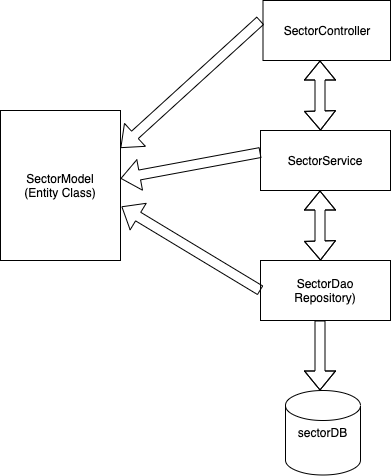

The diagram above was exported from draw.io. Its source (the exported page's mxGraphModel, read from the mxfile embedded in the PNG):
<mxGraphModel dx="786" dy="523" grid="1" gridSize="10" guides="1" tooltips="1" connect="1" arrows="1" fold="1" page="1" pageScale="1" pageWidth="827" pageHeight="1169" math="0" shadow="0">
  <root>
    <mxCell id="0" />
    <mxCell id="1" parent="0" />
    <mxCell id="9FeYQze6PH3xtO7-t6u0-13" value="SectorController" style="rounded=0;whiteSpace=wrap;html=1;" parent="1" vertex="1">
      <mxGeometry x="322.5" y="190" width="127.5" height="60" as="geometry" />
    </mxCell>
    <mxCell id="9FeYQze6PH3xtO7-t6u0-14" value="SectorDao&lt;br&gt;Repository)" style="rounded=0;whiteSpace=wrap;html=1;" parent="1" vertex="1">
      <mxGeometry x="320" y="450" width="130" height="60" as="geometry" />
    </mxCell>
    <mxCell id="9FeYQze6PH3xtO7-t6u0-15" value="sectorDB" style="shape=cylinder2;whiteSpace=wrap;html=1;boundedLbl=1;backgroundOutline=1;size=15;" parent="1" vertex="1">
      <mxGeometry x="345" y="580" width="75" height="84.5" as="geometry" />
    </mxCell>
    <mxCell id="9FeYQze6PH3xtO7-t6u0-16" value="SectorService" style="rounded=0;whiteSpace=wrap;html=1;" parent="1" vertex="1">
      <mxGeometry x="320" y="320" width="130" height="60" as="geometry" />
    </mxCell>
    <mxCell id="ycvYuTlv5G1uQ2Piq7fv-2" value="" style="shape=flexArrow;endArrow=classic;startArrow=classic;html=1;" edge="1" parent="1">
      <mxGeometry width="50" height="50" relative="1" as="geometry">
        <mxPoint x="380" y="320" as="sourcePoint" />
        <mxPoint x="379.5" y="250" as="targetPoint" />
        <Array as="points">
          <mxPoint x="379.5" y="300" />
        </Array>
      </mxGeometry>
    </mxCell>
    <mxCell id="ycvYuTlv5G1uQ2Piq7fv-5" value="" style="shape=flexArrow;endArrow=classic;startArrow=classic;html=1;" edge="1" parent="1">
      <mxGeometry width="50" height="50" relative="1" as="geometry">
        <mxPoint x="380" y="450" as="sourcePoint" />
        <mxPoint x="379.5" y="380" as="targetPoint" />
        <Array as="points">
          <mxPoint x="379.5" y="430" />
        </Array>
      </mxGeometry>
    </mxCell>
    <mxCell id="ycvYuTlv5G1uQ2Piq7fv-8" value="SectorModel&lt;br&gt;(Entity Class)" style="rounded=0;whiteSpace=wrap;html=1;" vertex="1" parent="1">
      <mxGeometry x="60" y="300" width="120" height="150" as="geometry" />
    </mxCell>
    <mxCell id="ycvYuTlv5G1uQ2Piq7fv-10" value="" style="shape=flexArrow;endArrow=classic;html=1;entryX=1;entryY=0.25;entryDx=0;entryDy=0;" edge="1" parent="1" target="ycvYuTlv5G1uQ2Piq7fv-8">
      <mxGeometry width="50" height="50" relative="1" as="geometry">
        <mxPoint x="320" y="210" as="sourcePoint" />
        <mxPoint x="185" y="330" as="targetPoint" />
      </mxGeometry>
    </mxCell>
    <mxCell id="ycvYuTlv5G1uQ2Piq7fv-11" value="" style="shape=flexArrow;endArrow=classic;html=1;exitX=0;exitY=0.367;exitDx=0;exitDy=0;exitPerimeter=0;" edge="1" parent="1" source="9FeYQze6PH3xtO7-t6u0-16">
      <mxGeometry width="50" height="50" relative="1" as="geometry">
        <mxPoint x="315" y="340" as="sourcePoint" />
        <mxPoint x="180" y="368" as="targetPoint" />
        <Array as="points" />
      </mxGeometry>
    </mxCell>
    <mxCell id="ycvYuTlv5G1uQ2Piq7fv-12" value="" style="shape=flexArrow;endArrow=classic;html=1;exitX=0;exitY=0.5;exitDx=0;exitDy=0;entryX=1.008;entryY=0.64;entryDx=0;entryDy=0;entryPerimeter=0;" edge="1" parent="1" source="9FeYQze6PH3xtO7-t6u0-14" target="ycvYuTlv5G1uQ2Piq7fv-8">
      <mxGeometry width="50" height="50" relative="1" as="geometry">
        <mxPoint x="310" y="470" as="sourcePoint" />
        <mxPoint x="180" y="310" as="targetPoint" />
        <Array as="points" />
      </mxGeometry>
    </mxCell>
    <mxCell id="ycvYuTlv5G1uQ2Piq7fv-20" value="" style="shape=flexArrow;endArrow=classic;html=1;" edge="1" parent="1">
      <mxGeometry width="50" height="50" relative="1" as="geometry">
        <mxPoint x="379.5" y="510" as="sourcePoint" />
        <mxPoint x="379.5" y="580" as="targetPoint" />
        <Array as="points">
          <mxPoint x="379.5" y="605" />
        </Array>
      </mxGeometry>
    </mxCell>
  </root>
</mxGraphModel>